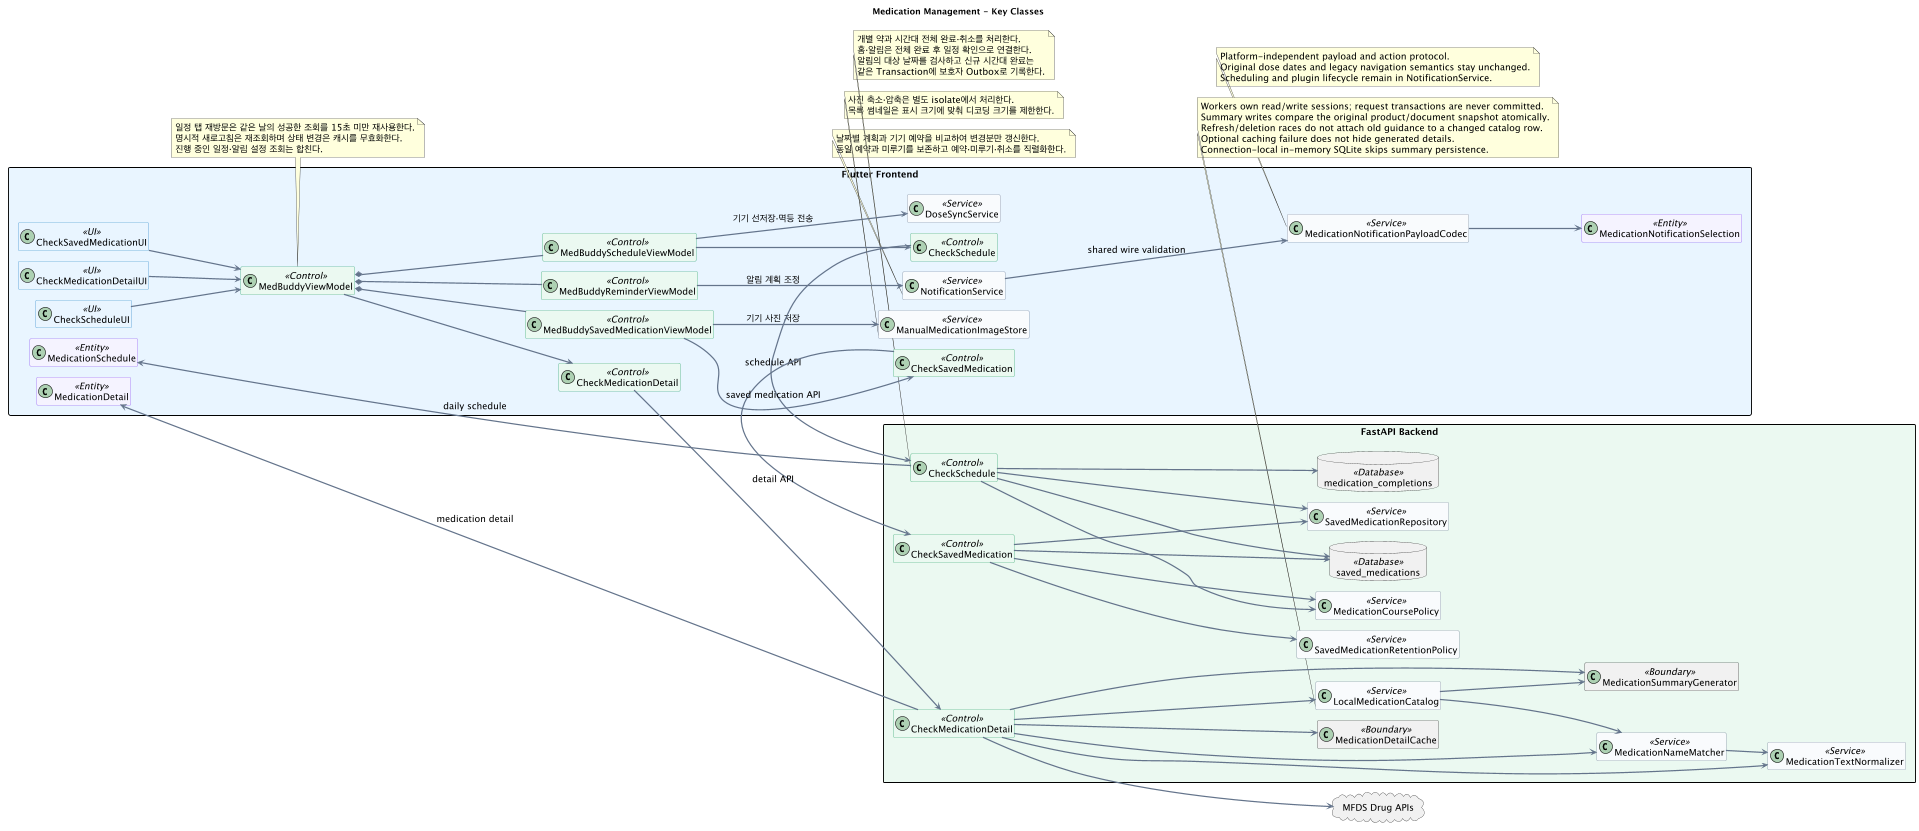

The diagram above was rendered by PlantUML. Its source (embedded in the PNG):
@startuml
allowmixing
scale max 1920 width
left to right direction
!pragma layout smetana

title Medication Management - Key Classes

skinparam backgroundColor white
skinparam shadowing false
skinparam linetype ortho
skinparam defaultFontName SansSerif
skinparam defaultFontSize 15
skinparam ArrowColor #64748B
skinparam ArrowThickness 2
skinparam packageStyle rectangle
skinparam classAttributeIconSize 0
hide empty members

skinparam classBackgroundColor<<UI>> #E8F4FF
skinparam classBorderColor<<UI>> #147BC1
skinparam classBackgroundColor<<Control>> #EAF8F0
skinparam classBorderColor<<Control>> #159957
skinparam classBackgroundColor<<Service>> #F8FAFC
skinparam classBorderColor<<Service>> #64748B
skinparam classBackgroundColor<<Entity>> #F5F3FF
skinparam classBorderColor<<Entity>> #7C3AED
skinparam classBackgroundColor<<Database>> #FFF7E6
skinparam classBorderColor<<Database>> #D97706
skinparam classBackgroundColor<<External>> #FFF7E6
skinparam classBorderColor<<External>> #D97706

package "Flutter Frontend" #E8F4FF {
  class CheckScheduleUI <<UI>>
  class CheckSavedMedicationUI <<UI>>
  class CheckMedicationDetailUI <<UI>>
  class MedBuddyViewModel <<Control>>
  class MedBuddyScheduleViewModel <<Control>>
  class MedBuddySavedMedicationViewModel <<Control>>
  class MedBuddyReminderViewModel <<Control>>
  class DoseSyncService <<Service>>
  class NotificationService <<Service>>
  class MedicationNotificationPayloadCodec <<Service>>
  class MedicationNotificationSelection <<Entity>>
  class ManualMedicationImageStore <<Service>>
  class "CheckSchedule" as FCheckSchedule <<Control>>
  class "CheckSavedMedication" as FCheckSavedMedication <<Control>>
  class "CheckMedicationDetail" as FCheckMedicationDetail <<Control>>
  class "MedicationSchedule" as FMedicationSchedule <<Entity>>
  class "MedicationDetail" as FMedicationDetail <<Entity>>
}

package "FastAPI Backend" #EAF8F0 {
  class "CheckSchedule" as BCheckSchedule <<Control>>
  class "CheckSavedMedication" as BCheckSavedMedication <<Control>>
  class "CheckMedicationDetail" as BCheckMedicationDetail <<Control>>
  class MedicationCoursePolicy <<Service>>
  class SavedMedicationRetentionPolicy <<Service>>
  class SavedMedicationRepository <<Service>>
  class LocalMedicationCatalog <<Service>>
  class MedicationTextNormalizer <<Service>>
  class MedicationNameMatcher <<Service>>
  class MedicationDetailCache <<Boundary>>
  class MedicationSummaryGenerator <<Boundary>>
  database "saved_medications" as DBSavedMedication <<Database>>
  database "medication_completions" as DBMedicationCompletion <<Database>>
}

cloud "MFDS Drug APIs" as MFDS

CheckScheduleUI --> MedBuddyViewModel
CheckSavedMedicationUI --> MedBuddyViewModel
CheckMedicationDetailUI --> MedBuddyViewModel
MedBuddyViewModel *-- MedBuddyScheduleViewModel
MedBuddyViewModel *-- MedBuddySavedMedicationViewModel
MedBuddyViewModel *-- MedBuddyReminderViewModel
MedBuddyScheduleViewModel --> FCheckSchedule
MedBuddyScheduleViewModel --> DoseSyncService : 기기 선저장·멱등 전송
MedBuddySavedMedicationViewModel --> FCheckSavedMedication
MedBuddyViewModel --> FCheckMedicationDetail
MedBuddyReminderViewModel --> NotificationService : 알림 계획 조정
NotificationService --> MedicationNotificationPayloadCodec : shared wire validation
MedicationNotificationPayloadCodec --> MedicationNotificationSelection
note bottom of MedicationNotificationPayloadCodec
  Platform-independent payload and action protocol.
  Original dose dates and legacy navigation semantics stay unchanged.
  Scheduling and plugin lifecycle remain in NotificationService.
end note
MedBuddySavedMedicationViewModel --> ManualMedicationImageStore : 기기 사진 저장

note bottom of MedBuddyViewModel
  일정 탭 재방문은 같은 날의 성공한 조회를 15초 미만 재사용한다.
  명시적 새로고침은 재조회하며 상태 변경은 캐시를 무효화한다.
  진행 중인 일정·알림 설정 조회는 합친다.
end note
note bottom of NotificationService
  날짜별 계획과 기기 예약을 비교하여 변경분만 갱신한다.
  동일 예약과 미루기를 보존하고 예약·미루기·취소를 직렬화한다.
end note
note bottom of ManualMedicationImageStore
  사진 축소·압축은 별도 isolate에서 처리한다.
  목록 썸네일은 표시 크기에 맞춰 디코딩 크기를 제한한다.
end note

FCheckSchedule --> BCheckSchedule : schedule API
FCheckSavedMedication --> BCheckSavedMedication : saved medication API
FCheckMedicationDetail --> BCheckMedicationDetail : detail API

BCheckSchedule --> MedicationCoursePolicy
BCheckSchedule --> SavedMedicationRepository
BCheckSchedule --> DBSavedMedication
BCheckSchedule --> DBMedicationCompletion

note bottom of BCheckSchedule
  개별 약과 시간대 전체 완료·취소를 처리한다.
  홈·알림은 전체 완료 후 일정 확인으로 연결한다.
  알림의 대상 날짜를 검사하고 신규 시간대 완료는
  같은 Transaction에 보호자 Outbox로 기록한다.
end note

BCheckSavedMedication --> MedicationCoursePolicy
BCheckSavedMedication --> SavedMedicationRetentionPolicy
BCheckSavedMedication --> SavedMedicationRepository
BCheckSavedMedication --> DBSavedMedication

BCheckMedicationDetail --> LocalMedicationCatalog
BCheckMedicationDetail --> MedicationTextNormalizer
BCheckMedicationDetail --> MedicationNameMatcher
BCheckMedicationDetail --> MedicationDetailCache
BCheckMedicationDetail --> MedicationSummaryGenerator
LocalMedicationCatalog --> MedicationNameMatcher
LocalMedicationCatalog --> MedicationSummaryGenerator
MedicationNameMatcher --> MedicationTextNormalizer
note bottom of LocalMedicationCatalog
  Workers own read/write sessions; request transactions are never committed.
  Summary writes compare the original product/document snapshot atomically.
  Refresh/deletion races do not attach old guidance to a changed catalog row.
  Optional caching failure does not hide generated details.
  Connection-local in-memory SQLite skips summary persistence.
end note
BCheckMedicationDetail --> MFDS

BCheckSchedule --> FMedicationSchedule : daily schedule
BCheckMedicationDetail --> FMedicationDetail : medication detail
@enduml